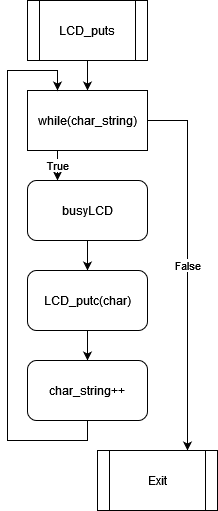

The diagram above was exported from draw.io. Its source (the exported page's mxGraphModel, read from the mxfile embedded in the PNG):
<mxGraphModel dx="513" dy="531" grid="1" gridSize="10" guides="1" tooltips="1" connect="1" arrows="1" fold="1" page="1" pageScale="1" pageWidth="850" pageHeight="1100" math="0" shadow="0">
  <root>
    <mxCell id="0" />
    <mxCell id="1" parent="0" />
    <mxCell id="nyjfharKE76ixqifsoBv-3" style="edgeStyle=orthogonalEdgeStyle;rounded=0;orthogonalLoop=1;jettySize=auto;html=1;exitX=0.5;exitY=1;exitDx=0;exitDy=0;entryX=0.5;entryY=0;entryDx=0;entryDy=0;" edge="1" parent="1" source="nyjfharKE76ixqifsoBv-1" target="nyjfharKE76ixqifsoBv-2">
      <mxGeometry relative="1" as="geometry" />
    </mxCell>
    <mxCell id="nyjfharKE76ixqifsoBv-1" value="LCD_puts" style="shape=process;whiteSpace=wrap;html=1;backgroundOutline=1;" vertex="1" parent="1">
      <mxGeometry x="200" width="120" height="60" as="geometry" />
    </mxCell>
    <mxCell id="nyjfharKE76ixqifsoBv-12" value="False" style="edgeStyle=orthogonalEdgeStyle;rounded=0;orthogonalLoop=1;jettySize=auto;html=1;exitX=1;exitY=0.5;exitDx=0;exitDy=0;entryX=0.75;entryY=0;entryDx=0;entryDy=0;" edge="1" parent="1" source="nyjfharKE76ixqifsoBv-2" target="nyjfharKE76ixqifsoBv-11">
      <mxGeometry relative="1" as="geometry" />
    </mxCell>
    <mxCell id="nyjfharKE76ixqifsoBv-2" value="while(char_string)" style="rounded=0;whiteSpace=wrap;html=1;" vertex="1" parent="1">
      <mxGeometry x="200" y="90" width="120" height="60" as="geometry" />
    </mxCell>
    <mxCell id="nyjfharKE76ixqifsoBv-4" value="True" style="edgeStyle=orthogonalEdgeStyle;rounded=0;orthogonalLoop=1;jettySize=auto;html=1;exitX=0.25;exitY=1;exitDx=0;exitDy=0;entryX=0.25;entryY=0;entryDx=0;entryDy=0;" edge="1" parent="1" source="nyjfharKE76ixqifsoBv-2" target="nyjfharKE76ixqifsoBv-5">
      <mxGeometry relative="1" as="geometry">
        <Array as="points">
          <mxPoint x="230" y="150" />
          <mxPoint x="230" y="180" />
        </Array>
      </mxGeometry>
    </mxCell>
    <mxCell id="nyjfharKE76ixqifsoBv-7" style="edgeStyle=orthogonalEdgeStyle;rounded=0;orthogonalLoop=1;jettySize=auto;html=1;exitX=0.5;exitY=1;exitDx=0;exitDy=0;entryX=0.5;entryY=0;entryDx=0;entryDy=0;" edge="1" parent="1" source="nyjfharKE76ixqifsoBv-5" target="nyjfharKE76ixqifsoBv-6">
      <mxGeometry relative="1" as="geometry" />
    </mxCell>
    <mxCell id="nyjfharKE76ixqifsoBv-5" value="busyLCD" style="rounded=1;whiteSpace=wrap;html=1;" vertex="1" parent="1">
      <mxGeometry x="200" y="180" width="120" height="60" as="geometry" />
    </mxCell>
    <mxCell id="nyjfharKE76ixqifsoBv-9" style="edgeStyle=orthogonalEdgeStyle;rounded=0;orthogonalLoop=1;jettySize=auto;html=1;exitX=0.5;exitY=1;exitDx=0;exitDy=0;entryX=0.5;entryY=0;entryDx=0;entryDy=0;" edge="1" parent="1" source="nyjfharKE76ixqifsoBv-6" target="nyjfharKE76ixqifsoBv-8">
      <mxGeometry relative="1" as="geometry" />
    </mxCell>
    <mxCell id="nyjfharKE76ixqifsoBv-6" value="LCD_putc(char)" style="rounded=1;whiteSpace=wrap;html=1;" vertex="1" parent="1">
      <mxGeometry x="200" y="270" width="120" height="60" as="geometry" />
    </mxCell>
    <mxCell id="nyjfharKE76ixqifsoBv-10" style="edgeStyle=orthogonalEdgeStyle;rounded=0;orthogonalLoop=1;jettySize=auto;html=1;exitX=0.5;exitY=1;exitDx=0;exitDy=0;entryX=0.25;entryY=0;entryDx=0;entryDy=0;" edge="1" parent="1" source="nyjfharKE76ixqifsoBv-8" target="nyjfharKE76ixqifsoBv-2">
      <mxGeometry relative="1" as="geometry">
        <Array as="points">
          <mxPoint x="260" y="440" />
          <mxPoint x="180" y="440" />
          <mxPoint x="180" y="70" />
          <mxPoint x="230" y="70" />
        </Array>
      </mxGeometry>
    </mxCell>
    <mxCell id="nyjfharKE76ixqifsoBv-8" value="char_string++" style="rounded=1;whiteSpace=wrap;html=1;" vertex="1" parent="1">
      <mxGeometry x="200" y="360" width="120" height="60" as="geometry" />
    </mxCell>
    <mxCell id="nyjfharKE76ixqifsoBv-11" value="Exit" style="shape=process;whiteSpace=wrap;html=1;backgroundOutline=1;" vertex="1" parent="1">
      <mxGeometry x="270" y="450" width="120" height="60" as="geometry" />
    </mxCell>
  </root>
</mxGraphModel>